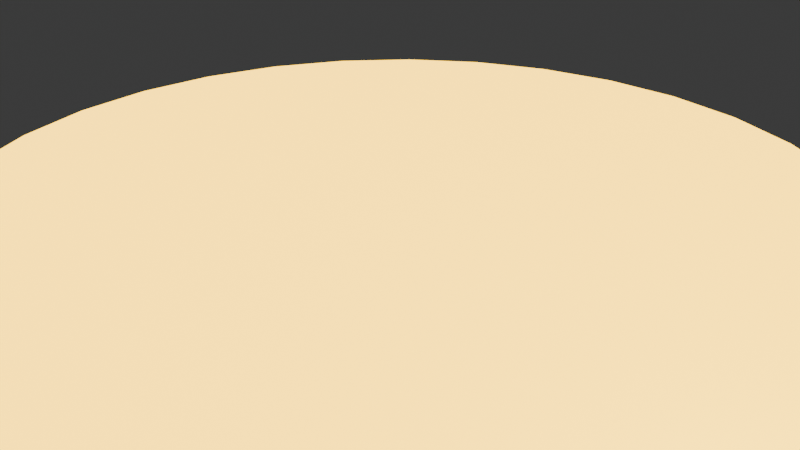 # Source: pad.blend  (saved by Blender 4.0.36; exported with 4.5.12 LTS)
import bpy
from mathutils import Matrix  # noqa: F401  (used for matrix-valued properties, if any)

bpy.ops.wm.read_factory_settings(use_empty=True)
scene = bpy.context.scene
scene.name = 'Scene'

# ---- collections
col_collection = bpy.data.collections.new('Collection'); scene.collection.children.link(col_collection)

# ---- materials (node trees are filled in below, after node groups)
mat_jumppadmaterial = bpy.data.materials.new('jumppadmaterial')
mat_jumppadmaterial.use_transparent_shadow = False

# ---- material node trees
mat_jumppadmaterial.use_nodes = True; mat_jumppadmaterial.node_tree.nodes.clear()
_N = mat_jumppadmaterial.node_tree.nodes; _L = mat_jumppadmaterial.node_tree.links
n0 = _N.new('ShaderNodeBsdfPrincipled'); n0.name = 'Principled BSDF'; n0.location = (10, 300)
n0.inputs[0].default_value = (0.8056, 0.6282, 0.02621, 1.0)
n0.inputs[1].default_value = 0.7256
n0.inputs[2].default_value = 0.5128
n0.inputs[3].default_value = 1.45
n0.inputs[27].default_value = (1.0, 0.571, 0.01959, 1.0)
n0.inputs[28].default_value = 4.9
n1 = _N.new('ShaderNodeOutputMaterial'); n1.name = 'Material Output'; n1.location = (300, 300)
_L.new(n0.outputs[0], n1.inputs[0])
n1.is_active_output = True

# ---- world
world_world = bpy.data.worlds.new('World'); scene.world = world_world
world_world.use_nodes = True; world_world.node_tree.nodes.clear()
_N = world_world.node_tree.nodes; _L = world_world.node_tree.links
n0 = _N.new('ShaderNodeOutputWorld'); n0.name = 'World Output'; n0.location = (300, 300)
n1 = _N.new('ShaderNodeBackground'); n1.name = 'Background'; n1.location = (10, 300)
n1.inputs[0].default_value = (0.05088, 0.05088, 0.05088, 1.0)
_L.new(n1.outputs[0], n0.inputs[0])
n0.is_active_output = True
world_world.color = (0.05088, 0.05088, 0.05088)
world_world.use_sun_shadow = False
world_world.sun_shadow_jitter_overblur = 0.0

# ---- cameras
cam_camera = bpy.data.cameras.new('Camera')
cam_camera.clip_end = 100.0
cam_camera.ortho_scale = 7.314

# ---- lights
light_light = bpy.data.lights.new('Light', 'POINT')
light_light.transmission_factor = 0.0
light_light.use_soft_falloff = False
light_light.energy = 1000.0
light_light.shadow_soft_size = 0.1
light_light.shadow_maximum_resolution = 0.006
light_light.use_absolute_resolution = True

# ---- meshes
me_cylinder = bpy.data.meshes.new('Cylinder')
me_cylinder.from_pydata([(-6.426e-08, 1.0, -0.149), (-6.426e-08, 1.0, 0.02452), (0.1951, 0.9808, -0.149), (0.1951, 0.9808, 0.02452), (0.3827, 0.9239, -0.149), (0.3827, 0.9239, 0.02452), (0.5556, 0.8315, -0.149), (0.5556, 0.8315, 0.02452), (0.7071, 0.7071, -0.149), (0.7071, 0.7071, 0.02452), (0.8315, 0.5556, -0.149), (0.8315, 0.5556, 0.02452), (0.9239, 0.3827, -0.149), (0.9239, 0.3827, 0.02452), (0.9808, 0.1951, -0.149), (0.9808, 0.1951, 0.02452), (1.0, 1.49e-08, -0.149), (1.0, 1.49e-08, 0.02452), (0.9808, -0.1951, -0.149), (0.9808, -0.1951, 0.02452), (0.9239, -0.3827, -0.149), (0.9239, -0.3827, 0.02452), (0.8315, -0.5556, -0.149), (0.8315, -0.5556, 0.02452), (0.7071, -0.7071, -0.149), (0.7071, -0.7071, 0.02452), (0.5556, -0.8315, -0.149), (0.5556, -0.8315, 0.02452), (0.3827, -0.9239, -0.149), (0.3827, -0.9239, 0.02452), (0.1951, -0.9808, -0.149), (0.1951, -0.9808, 0.02452), (-6.426e-08, -1.0, -0.149), (-6.426e-08, -1.0, 0.02452), (-0.1951, -0.9808, -0.149), (-0.1951, -0.9808, 0.02452), (-0.3827, -0.9239, -0.149), (-0.3827, -0.9239, 0.02452), (-0.5556, -0.8315, -0.149), (-0.5556, -0.8315, 0.02452), (-0.7071, -0.7071, -0.149), (-0.7071, -0.7071, 0.02452), (-0.8315, -0.5556, -0.149), (-0.8315, -0.5556, 0.02452), (-0.9239, -0.3827, -0.149), (-0.9239, -0.3827, 0.02452), (-0.9808, -0.1951, -0.149), (-0.9808, -0.1951, 0.02452), (-1.0, 1.49e-08, -0.149), (-1.0, 1.49e-08, 0.02452), (-0.9808, 0.1951, -0.149), (-0.9808, 0.1951, 0.02452), (-0.9239, 0.3827, -0.149), (-0.9239, 0.3827, 0.02452), (-0.8315, 0.5556, -0.149), (-0.8315, 0.5556, 0.02452), (-0.7071, 0.7071, -0.149), (-0.7071, 0.7071, 0.02452), (-0.5556, 0.8315, -0.149), (-0.5556, 0.8315, 0.02452), (-0.3827, 0.9239, -0.149), (-0.3827, 0.9239, 0.02452), (-0.1951, 0.9808, -0.149), (-0.1951, 0.9808, 0.02452)], [], [(0, 1, 3, 2), (2, 3, 5, 4), (4, 5, 7, 6), (6, 7, 9, 8), (8, 9, 11, 10), (10, 11, 13, 12), (12, 13, 15, 14), (14, 15, 17, 16), (16, 17, 19, 18), (18, 19, 21, 20), (20, 21, 23, 22), (22, 23, 25, 24), (24, 25, 27, 26), (26, 27, 29, 28), (28, 29, 31, 30), (30, 31, 33, 32), (32, 33, 35, 34), (34, 35, 37, 36), (36, 37, 39, 38), (38, 39, 41, 40), (40, 41, 43, 42), (42, 43, 45, 44), (44, 45, 47, 46), (46, 47, 49, 48), (48, 49, 51, 50), (50, 51, 53, 52), (52, 53, 55, 54), (54, 55, 57, 56), (56, 57, 59, 58), (58, 59, 61, 60), (3, 1, 63, 61, 59, 57, 55, 53, 51, 49, 47, 45, 43, 41, 39, 37, 35, 33, 31, 29, 27, 25, 23, 21, 19, 17, 15, 13, 11, 9, 7, 5), (60, 61, 63, 62), (62, 63, 1, 0), (0, 2, 4, 6, 8, 10, 12, 14, 16, 18, 20, 22, 24, 26, 28, 30, 32, 34, 36, 38, 40, 42, 44, 46, 48, 50, 52, 54, 56, 58, 60, 62)])
_uv = me_cylinder.uv_layers.new(name='UVMap')
_uv.uv.foreach_set('vector', [1.0, 0.5, 1.0, 1.0, 0.9688, 1.0, 0.9688, 0.5, 0.9688, 0.5, 0.9688, 1.0, 0.9375, 1.0, 0.9375, 0.5, 0.9375, 0.5, 0.9375, 1.0, 0.9062, 1.0, 0.9062, 0.5, 0.9062, 0.5, 0.9062, 1.0, 0.875, 1.0, 0.875, 0.5, 0.875, 0.5, 0.875, 1.0, 0.8438, 1.0, 0.8438, 0.5, 0.8438, 0.5, 0.8438, 1.0, 0.8125, 1.0, 0.8125, 0.5, 0.8125, 0.5, 0.8125, 1.0, 0.7812, 1.0, 0.7812, 0.5, 0.7812, 0.5, 0.7812, 1.0, 0.75, 1.0, 0.75, 0.5, 0.75, 0.5, 0.75, 1.0, 0.7188, 1.0, 0.7188, 0.5, 0.7188, 0.5, 0.7188, 1.0, 0.6875, 1.0, 0.6875, 0.5, 0.6875, 0.5, 0.6875, 1.0, 0.6562, 1.0, 0.6562, 0.5, 0.6562, 0.5, 0.6562, 1.0, 0.625, 1.0, 0.625, 0.5, 0.625, 0.5, 0.625, 1.0, 0.5938, 1.0, 0.5938, 0.5, 0.5938, 0.5, 0.5938, 1.0, 0.5625, 1.0, 0.5625, 0.5, 0.5625, 0.5, 0.5625, 1.0, 0.5312, 1.0, 0.5312, 0.5, 0.5312, 0.5, 0.5312, 1.0, 0.5, 1.0, 0.5, 0.5, 0.5, 0.5, 0.5, 1.0, 0.4688, 1.0, 0.4688, 0.5, 0.4688, 0.5, 0.4688, 1.0, 0.4375, 1.0, 0.4375, 0.5, 0.4375, 0.5, 0.4375, 1.0, 0.4062, 1.0, 0.4062, 0.5, 0.4062, 0.5, 0.4062, 1.0, 0.375, 1.0, 0.375, 0.5, 0.375, 0.5, 0.375, 1.0, 0.3438, 1.0, 0.3438, 0.5, 0.3438, 0.5, 0.3438, 1.0, 0.3125, 1.0, 0.3125, 0.5, 0.3125, 0.5, 0.3125, 1.0, 0.2812, 1.0, 0.2812, 0.5, 0.2812, 0.5, 0.2812, 1.0, 0.25, 1.0, 0.25, 0.5, 0.25, 0.5, 0.25, 1.0, 0.2188, 1.0, 0.2188, 0.5, 0.2188, 0.5, 0.2188, 1.0, 0.1875, 1.0, 0.1875, 0.5, 0.1875, 0.5, 0.1875, 1.0, 0.1562, 1.0, 0.1562, 0.5, 0.1562, 0.5, 0.1562, 1.0, 0.125, 1.0, 0.125, 0.5, 0.125, 0.5, 0.125, 1.0, 0.09375, 1.0, 0.09375, 0.5, 0.09375, 0.5, 0.09375, 1.0, 0.0625, 1.0, 0.0625, 0.5, 0.2968, 0.4854, 0.25, 0.49, 0.2032, 0.4854, 0.1582, 0.4717, 0.1167, 0.4496, 0.08029, 0.4197, 0.05045, 0.3833, 0.02827, 0.3418, 0.01461, 0.2968, 0.01, 0.25, 0.01461, 0.2032, 0.02827, 0.1582, 0.05045, 0.1167, 0.08029, 0.08029, 0.1167, 0.05045, 0.1582, 0.02827, 0.2032, 0.01461, 0.25, 0.01, 0.2968, 0.01461, 0.3418, 0.02827, 0.3833, 0.05045, 0.4197, 0.08029, 0.4496, 0.1167, 0.4717, 0.1582, 0.4854, 0.2032, 0.49, 0.25, 0.4854, 0.2968, 0.4717, 0.3418, 0.4496, 0.3833, 0.4197, 0.4197, 0.3833, 0.4496, 0.3418, 0.4717, 0.0625, 0.5, 0.0625, 1.0, 0.03125, 1.0, 0.03125, 0.5, 0.03125, 0.5, 0.03125, 1.0, 0.0, 1.0, 0.0, 0.5, 0.75, 0.49, 0.7968, 0.4854, 0.8418, 0.4717, 0.8833, 0.4496, 0.9197, 0.4197, 0.9496, 0.3833, 0.9717, 0.3418, 0.9854, 0.2968, 0.99, 0.25, 0.9854, 0.2032, 0.9717, 0.1582, 0.9496, 0.1167, 0.9197, 0.08029, 0.8833, 0.05045, 0.8418, 0.02827, 0.7968, 0.01461, 0.75, 0.01, 0.7032, 0.01461, 0.6582, 0.02827, 0.6167, 0.05045, 0.5803, 0.08029, 0.5504, 0.1167, 0.5283, 0.1582, 0.5146, 0.2032, 0.51, 0.25, 0.5146, 0.2968, 0.5283, 0.3418, 0.5504, 0.3833, 0.5803, 0.4197, 0.6167, 0.4496, 0.6582, 0.4717, 0.7032, 0.4854])
me_cylinder.materials.append(mat_jumppadmaterial)
me_cylinder.update()

# ---- objects
ob_light = bpy.data.objects.new('Light', light_light)
ob_camera = bpy.data.objects.new('Camera', cam_camera)
ob_cylinder = bpy.data.objects.new('Cylinder', me_cylinder)

# ---- transforms, parenting, visibility, modifiers, constraints
ob_light.location = (4.076, 1.005, 5.904)
ob_light.rotation_euler = (0.6503, 0.05522, 1.866)
ob_light.lock_rotations_4d = False
ob_light.empty_display_type = 'ARROWS'
ob_light.color = (0.0, 0.0, 0.0, 0.0)
ob_light.lineart.crease_threshold = 0.0
ob_camera.location = (7.359, -6.926, 4.958)
ob_camera.rotation_euler = (1.109, 0.0, 0.8149)
ob_camera.lock_rotations_4d = False
ob_camera.empty_display_type = 'ARROWS'
ob_camera.color = (0.0, 0.0, 0.0, 0.0)
ob_camera.display_type = 'WIRE'
ob_camera.lineart.crease_threshold = 0.0
ob_cylinder.location = (0.0, 0.0, 0.0)
ob_cylinder.scale = (4.804, 4.804, 4.804)

# ---- collection membership
col_collection.objects.link(ob_light)
col_collection.objects.link(ob_camera)
col_collection.objects.link(ob_cylinder)

# ---- scene / render settings (as saved in the file)
scene.camera = ob_camera
scene.frame_start = 1; scene.frame_end = 250; scene.frame_set(1)
scene.render.engine = 'BLENDER_EEVEE_NEXT'
scene.cycles.sampling_pattern = 'TABULATED_SOBOL'
bpy.context.view_layer.update()
